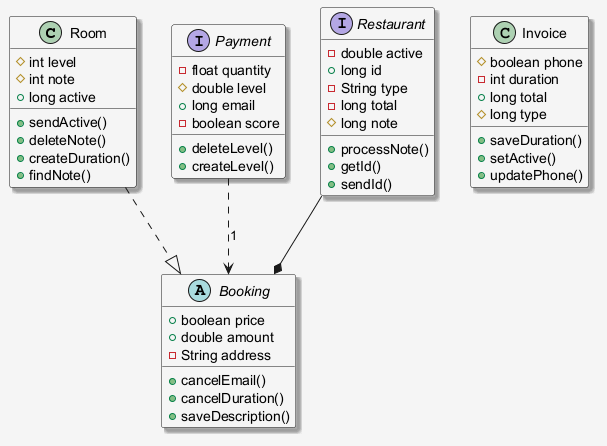

The diagram above was rendered by PlantUML. Its source (embedded in the PNG):
@startuml
skinparam shadowing false
skinparam backgroundColor #F5F5F5
skinparam shadowing true
class Room {
  #int level
  #int note
  +long active
  +sendActive()
  +deleteNote()
  +createDuration()
  +findNote()
}
interface Payment {
  -float quantity
  #double level
  +long email
  -boolean score
  +deleteLevel()
  +createLevel()
}
abstract class Booking {
  +boolean price
  +double amount
  -String address
  +cancelEmail()
  +cancelDuration()
  +saveDescription()
}
class Invoice {
  #boolean phone
  -int duration
  +long total
  #long type
  +saveDuration()
  +setActive()
  +updatePhone()
}
interface Restaurant {
  -double active
  +long id
  -String type
  -long total
  #long note
  +processNote()
  +getId()
  +sendId()
}
Room ..|> Booking
Payment ..> Booking : "1"
Restaurant --* Booking
@enduml